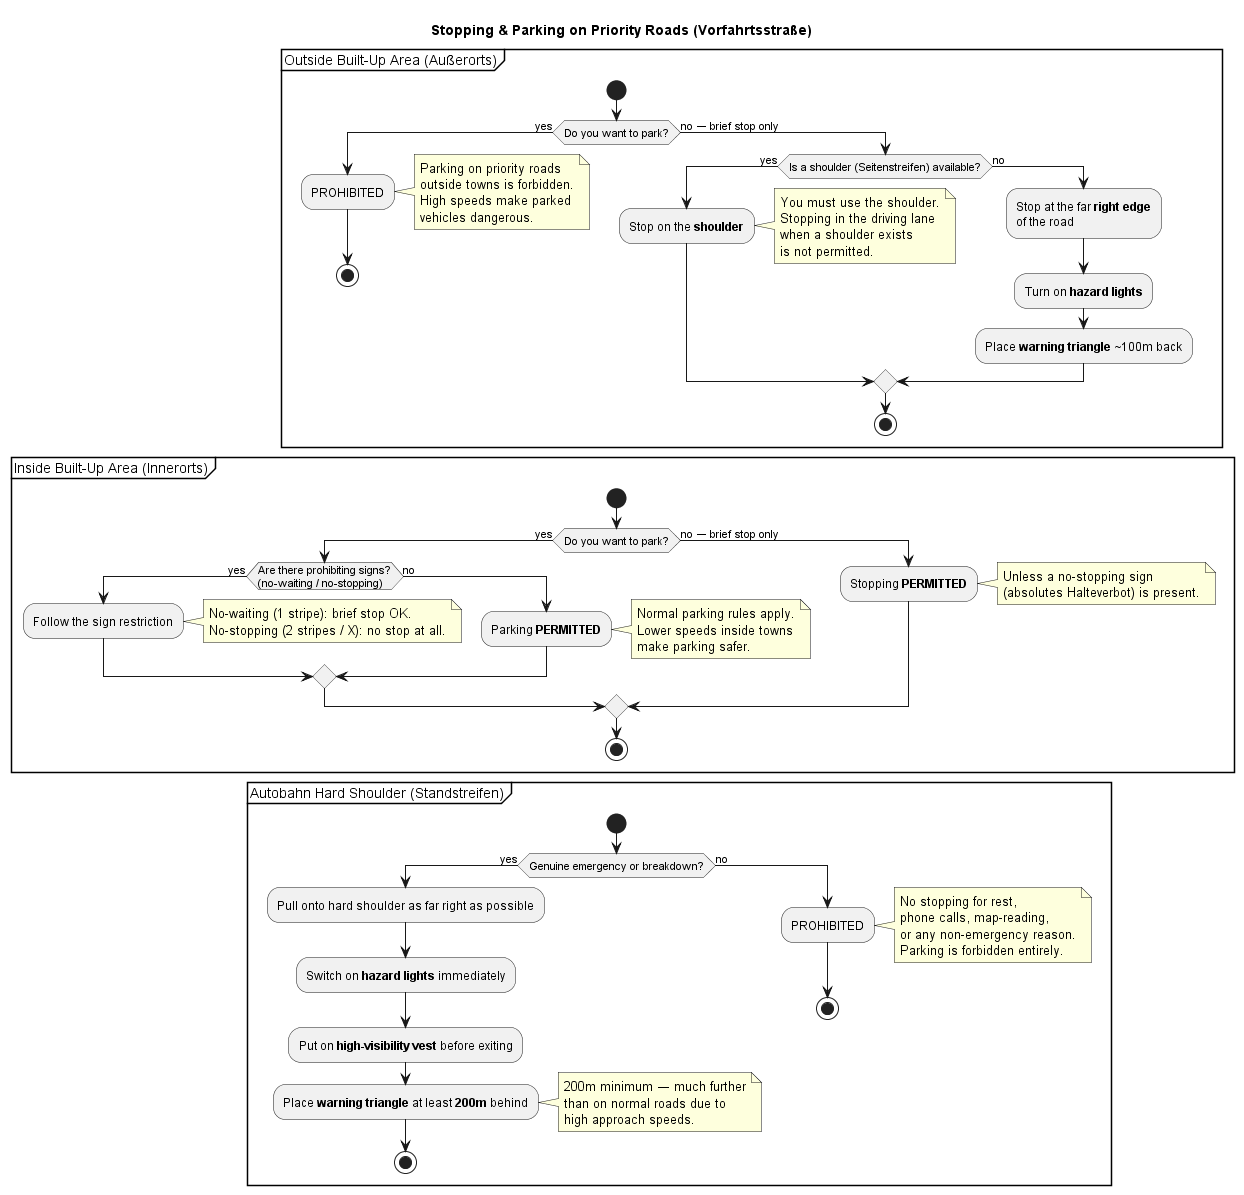

The diagram above was rendered by PlantUML. Its source (embedded in the PNG):
@startuml Stopping and Parking on Priority Roads

title Stopping & Parking on Priority Roads (Vorfahrtsstraße)

partition "Outside Built-Up Area (Außerorts)" {
    start
    if (Do you want to park?) then (yes)
        :PROHIBITED;
        note right
            Parking on priority roads
            outside towns is forbidden.
            High speeds make parked
            vehicles dangerous.
        end note
        stop
    else (no — brief stop only)
        if (Is a shoulder (Seitenstreifen) available?) then (yes)
            :Stop on the **shoulder**;
            note right
                You must use the shoulder.
                Stopping in the driving lane
                when a shoulder exists
                is not permitted.
            end note
        else (no)
            :Stop at the far **right edge**\nof the road;
            :Turn on **hazard lights**;
            :Place **warning triangle** ~100m back;
        endif
        stop
    endif
}

partition "Inside Built-Up Area (Innerorts)" {
    start
    if (Do you want to park?) then (yes)
        if (Are there prohibiting signs?\n(no-waiting / no-stopping)) then (yes)
            :Follow the sign restriction;
            note right
                No-waiting (1 stripe): brief stop OK.
                No-stopping (2 stripes / X): no stop at all.
            end note
        else (no)
            :Parking **PERMITTED**;
            note right
                Normal parking rules apply.
                Lower speeds inside towns
                make parking safer.
            end note
        endif
    else (no — brief stop only)
        :Stopping **PERMITTED**;
        note right
            Unless a no-stopping sign
            (absolutes Halteverbot) is present.
        end note
    endif
    stop
}


partition "Autobahn Hard Shoulder (Standstreifen)" {
    start
    if (Genuine emergency or breakdown?) then (yes)
        :Pull onto hard shoulder as far right as possible;
        :Switch on **hazard lights** immediately;
        :Put on **high-visibility vest** before exiting;
        :Place **warning triangle** at least **200m** behind;
        note right
            200m minimum — much further
            than on normal roads due to
            high approach speeds.
        end note
        stop
    else (no)
        :PROHIBITED;
        note right
            No stopping for rest,
            phone calls, map-reading,
            or any non-emergency reason.
            Parking is forbidden entirely.
        end note
        stop
    endif
}

@enduml